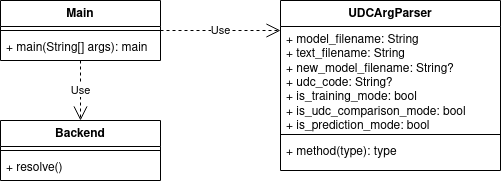

The diagram above was exported from draw.io. Its source (the exported page's mxGraphModel, read from the mxfile embedded in the PNG):
<mxGraphModel dx="1432" dy="820" grid="1" gridSize="10" guides="1" tooltips="1" connect="1" arrows="1" fold="1" page="1" pageScale="1" pageWidth="850" pageHeight="1100" math="0" shadow="0">
  <root>
    <mxCell id="0" />
    <mxCell id="1" parent="0" />
    <mxCell id="RZ3dmuCCWdsVL87AeFMS-1" value="Main" style="swimlane;fontStyle=1;align=center;verticalAlign=top;childLayout=stackLayout;horizontal=1;startSize=26;horizontalStack=0;resizeParent=1;resizeParentMax=0;resizeLast=0;collapsible=1;marginBottom=0;whiteSpace=wrap;html=1;" vertex="1" parent="1">
      <mxGeometry x="80" y="80" width="160" height="60" as="geometry" />
    </mxCell>
    <mxCell id="RZ3dmuCCWdsVL87AeFMS-3" value="" style="line;strokeWidth=1;fillColor=none;align=left;verticalAlign=middle;spacingTop=-1;spacingLeft=3;spacingRight=3;rotatable=0;labelPosition=right;points=[];portConstraint=eastwest;strokeColor=inherit;" vertex="1" parent="RZ3dmuCCWdsVL87AeFMS-1">
      <mxGeometry y="26" width="160" height="8" as="geometry" />
    </mxCell>
    <mxCell id="RZ3dmuCCWdsVL87AeFMS-4" value="+ main(String[] args): main" style="text;strokeColor=none;fillColor=none;align=left;verticalAlign=top;spacingLeft=4;spacingRight=4;overflow=hidden;rotatable=0;points=[[0,0.5],[1,0.5]];portConstraint=eastwest;whiteSpace=wrap;html=1;" vertex="1" parent="RZ3dmuCCWdsVL87AeFMS-1">
      <mxGeometry y="34" width="160" height="26" as="geometry" />
    </mxCell>
    <mxCell id="RZ3dmuCCWdsVL87AeFMS-5" value="Backend" style="swimlane;fontStyle=1;align=center;verticalAlign=top;childLayout=stackLayout;horizontal=1;startSize=26;horizontalStack=0;resizeParent=1;resizeParentMax=0;resizeLast=0;collapsible=1;marginBottom=0;whiteSpace=wrap;html=1;" vertex="1" parent="1">
      <mxGeometry x="80" y="200" width="160" height="60" as="geometry" />
    </mxCell>
    <mxCell id="RZ3dmuCCWdsVL87AeFMS-7" value="" style="line;strokeWidth=1;fillColor=none;align=left;verticalAlign=middle;spacingTop=-1;spacingLeft=3;spacingRight=3;rotatable=0;labelPosition=right;points=[];portConstraint=eastwest;strokeColor=inherit;" vertex="1" parent="RZ3dmuCCWdsVL87AeFMS-5">
      <mxGeometry y="26" width="160" height="8" as="geometry" />
    </mxCell>
    <mxCell id="RZ3dmuCCWdsVL87AeFMS-8" value="+ resolve()" style="text;strokeColor=none;fillColor=none;align=left;verticalAlign=top;spacingLeft=4;spacingRight=4;overflow=hidden;rotatable=0;points=[[0,0.5],[1,0.5]];portConstraint=eastwest;whiteSpace=wrap;html=1;" vertex="1" parent="RZ3dmuCCWdsVL87AeFMS-5">
      <mxGeometry y="34" width="160" height="26" as="geometry" />
    </mxCell>
    <mxCell id="RZ3dmuCCWdsVL87AeFMS-10" value="Use" style="endArrow=open;endSize=12;dashed=1;html=1;rounded=0;exitX=1;exitY=0.5;exitDx=0;exitDy=0;" edge="1" parent="1" source="RZ3dmuCCWdsVL87AeFMS-1">
      <mxGeometry width="160" relative="1" as="geometry">
        <mxPoint x="330" y="150" as="sourcePoint" />
        <mxPoint x="360" y="110" as="targetPoint" />
      </mxGeometry>
    </mxCell>
    <mxCell id="RZ3dmuCCWdsVL87AeFMS-11" value="UDCArgParser" style="swimlane;fontStyle=1;align=center;verticalAlign=top;childLayout=stackLayout;horizontal=1;startSize=26;horizontalStack=0;resizeParent=1;resizeParentMax=0;resizeLast=0;collapsible=1;marginBottom=0;whiteSpace=wrap;html=1;" vertex="1" parent="1">
      <mxGeometry x="360" y="80" width="220" height="170" as="geometry" />
    </mxCell>
    <mxCell id="RZ3dmuCCWdsVL87AeFMS-12" value="&lt;div&gt;+ model_filename: String&lt;br&gt;+ text_filename: String&lt;br&gt;+ new_model_filename: String?&lt;br&gt;&lt;/div&gt;&lt;div&gt;+ udc_code: String?&lt;br&gt;+ is_training_mode: bool&lt;br&gt;+ is_udc_comparison_mode: bool&lt;br&gt;+ is_prediction_mode: bool&lt;br&gt;&lt;/div&gt;" style="text;strokeColor=none;fillColor=none;align=left;verticalAlign=top;spacingLeft=4;spacingRight=4;overflow=hidden;rotatable=0;points=[[0,0.5],[1,0.5]];portConstraint=eastwest;whiteSpace=wrap;html=1;" vertex="1" parent="RZ3dmuCCWdsVL87AeFMS-11">
      <mxGeometry y="26" width="220" height="104" as="geometry" />
    </mxCell>
    <mxCell id="RZ3dmuCCWdsVL87AeFMS-13" value="" style="line;strokeWidth=1;fillColor=none;align=left;verticalAlign=middle;spacingTop=-1;spacingLeft=3;spacingRight=3;rotatable=0;labelPosition=right;points=[];portConstraint=eastwest;strokeColor=inherit;" vertex="1" parent="RZ3dmuCCWdsVL87AeFMS-11">
      <mxGeometry y="130" width="220" height="8" as="geometry" />
    </mxCell>
    <mxCell id="RZ3dmuCCWdsVL87AeFMS-14" value="+ method(type): type" style="text;strokeColor=none;fillColor=none;align=left;verticalAlign=top;spacingLeft=4;spacingRight=4;overflow=hidden;rotatable=0;points=[[0,0.5],[1,0.5]];portConstraint=eastwest;whiteSpace=wrap;html=1;" vertex="1" parent="RZ3dmuCCWdsVL87AeFMS-11">
      <mxGeometry y="138" width="220" height="32" as="geometry" />
    </mxCell>
    <mxCell id="RZ3dmuCCWdsVL87AeFMS-15" value="Use" style="endArrow=open;endSize=12;dashed=1;html=1;rounded=0;exitX=0.5;exitY=1;exitDx=0;exitDy=0;entryX=0.5;entryY=0;entryDx=0;entryDy=0;" edge="1" parent="1" source="RZ3dmuCCWdsVL87AeFMS-1" target="RZ3dmuCCWdsVL87AeFMS-5">
      <mxGeometry width="160" relative="1" as="geometry">
        <mxPoint x="80" y="250" as="sourcePoint" />
        <mxPoint x="240" y="250" as="targetPoint" />
      </mxGeometry>
    </mxCell>
  </root>
</mxGraphModel>